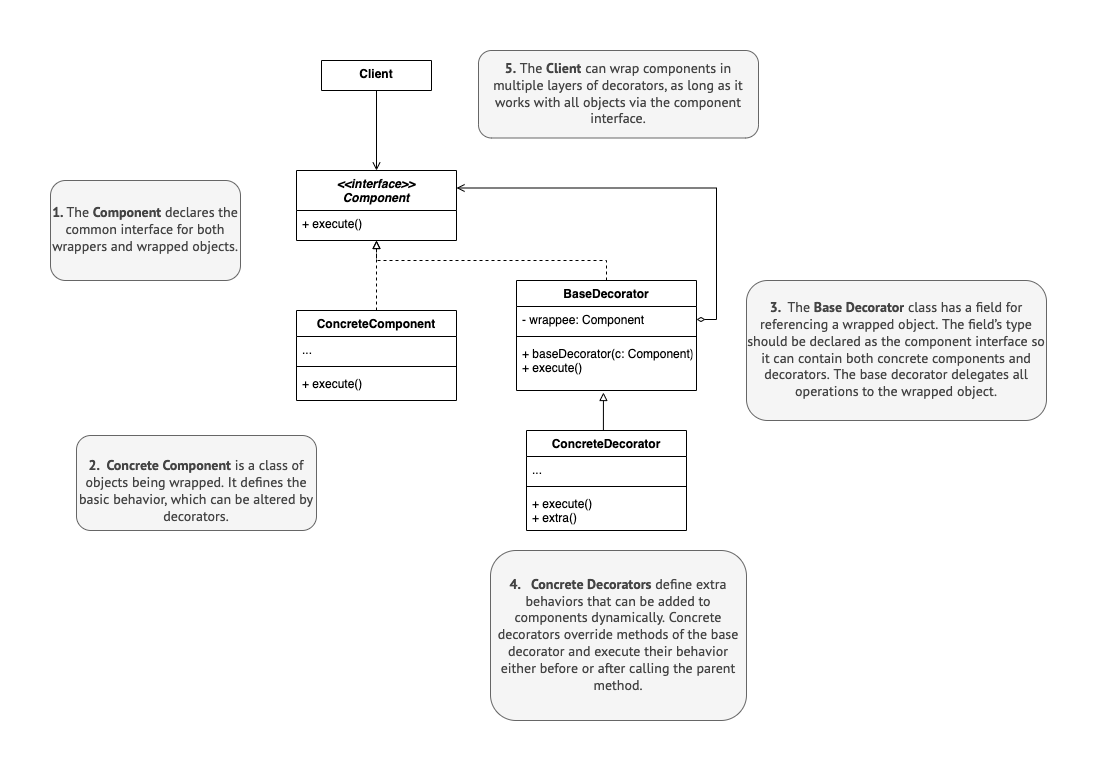

The diagram above was exported from draw.io. Its source (the exported page's mxGraphModel, read from the mxfile embedded in the PNG):
<mxGraphModel dx="946" dy="618" grid="1" gridSize="10" guides="1" tooltips="1" connect="1" arrows="1" fold="1" page="1" pageScale="1" pageWidth="827" pageHeight="1169" math="0" shadow="0">
  <root>
    <mxCell id="WIyWlLk6GJQsqaUBKTNV-0" />
    <mxCell id="WIyWlLk6GJQsqaUBKTNV-1" parent="WIyWlLk6GJQsqaUBKTNV-0" />
    <mxCell id="zkfFHV4jXpPFQw0GAbJ--0" value="&lt;&lt;interface&gt;&gt;&#10;Component" style="swimlane;fontStyle=3;align=center;verticalAlign=top;childLayout=stackLayout;horizontal=1;startSize=40;horizontalStack=0;resizeParent=1;resizeLast=0;collapsible=1;marginBottom=0;rounded=0;shadow=0;strokeWidth=1;" parent="WIyWlLk6GJQsqaUBKTNV-1" vertex="1">
      <mxGeometry x="470" y="340" width="160" height="70" as="geometry">
        <mxRectangle x="230" y="140" width="160" height="26" as="alternateBounds" />
      </mxGeometry>
    </mxCell>
    <mxCell id="zkfFHV4jXpPFQw0GAbJ--1" value="+ execute()" style="text;align=left;verticalAlign=top;spacingLeft=4;spacingRight=4;overflow=hidden;rotatable=0;points=[[0,0.5],[1,0.5]];portConstraint=eastwest;" parent="zkfFHV4jXpPFQw0GAbJ--0" vertex="1">
      <mxGeometry y="40" width="160" height="20" as="geometry" />
    </mxCell>
    <mxCell id="SnRwy-2JeMHaUytbOq5i-95" style="edgeStyle=orthogonalEdgeStyle;rounded=0;orthogonalLoop=1;jettySize=auto;html=1;exitX=0.5;exitY=1;exitDx=0;exitDy=0;entryX=0.5;entryY=0;entryDx=0;entryDy=0;endArrow=open;endFill=0;" edge="1" parent="WIyWlLk6GJQsqaUBKTNV-1" source="SnRwy-2JeMHaUytbOq5i-7">
      <mxGeometry relative="1" as="geometry">
        <mxPoint x="550" y="340" as="targetPoint" />
      </mxGeometry>
    </mxCell>
    <mxCell id="SnRwy-2JeMHaUytbOq5i-7" value="Client" style="swimlane;fontStyle=1;align=center;verticalAlign=top;childLayout=stackLayout;horizontal=1;startSize=52;horizontalStack=0;resizeParent=1;resizeParentMax=0;resizeLast=0;collapsible=1;marginBottom=0;" vertex="1" parent="WIyWlLk6GJQsqaUBKTNV-1">
      <mxGeometry x="495" y="230" width="110" height="30" as="geometry" />
    </mxCell>
    <mxCell id="SnRwy-2JeMHaUytbOq5i-30" value="&lt;div style=&quot;&quot;&gt;&lt;span style=&quot;background-color: rgb(245, 245, 245); color: rgb(68, 68, 68); font-family: &amp;quot;PT Sans&amp;quot;, &amp;quot;Helvetica Neue&amp;quot;, Arial, sans-serif; font-size: 14px;&quot;&gt;&lt;b&gt;1.&amp;nbsp;&lt;/b&gt;&lt;/span&gt;&lt;span style=&quot;background-color: rgb(245, 245, 245); color: rgb(68, 68, 68); font-family: &amp;quot;PT Sans&amp;quot;, &amp;quot;Helvetica Neue&amp;quot;, Arial, sans-serif; font-size: 14px; text-align: left;&quot;&gt;The&amp;nbsp;&lt;/span&gt;&lt;span style=&quot;background-color: rgb(245, 245, 245); color: rgb(68, 68, 68); font-family: &amp;quot;PT Sans&amp;quot;, &amp;quot;Helvetica Neue&amp;quot;, Arial, sans-serif; font-size: 14px; text-align: left; box-sizing: border-box; font-weight: bolder;&quot;&gt;Component&lt;/span&gt;&lt;span style=&quot;background-color: rgb(245, 245, 245); color: rgb(68, 68, 68); font-family: &amp;quot;PT Sans&amp;quot;, &amp;quot;Helvetica Neue&amp;quot;, Arial, sans-serif; font-size: 14px; text-align: left;&quot;&gt;&amp;nbsp;&lt;/span&gt;&lt;span style=&quot;background-color: rgb(245, 245, 245); color: rgb(68, 68, 68); font-family: &amp;quot;PT Sans&amp;quot;, &amp;quot;Helvetica Neue&amp;quot;, Arial, sans-serif; font-size: 14px; text-align: left;&quot;&gt;declares the common interface for both wrappers and wrapped objects.&lt;/span&gt;&lt;/div&gt;" style="rounded=1;whiteSpace=wrap;html=1;fillColor=#f5f5f5;fontColor=#333333;strokeColor=#666666;" vertex="1" parent="WIyWlLk6GJQsqaUBKTNV-1">
      <mxGeometry x="224" y="350" width="190" height="100" as="geometry" />
    </mxCell>
    <mxCell id="SnRwy-2JeMHaUytbOq5i-32" value="&lt;div style=&quot;&quot;&gt;&lt;span style=&quot;background-color: rgb(245, 245, 245); color: rgb(68, 68, 68); font-family: &amp;quot;PT Sans&amp;quot;, &amp;quot;Helvetica Neue&amp;quot;, Arial, sans-serif; font-size: 14px;&quot;&gt;&lt;b&gt;5.&lt;/b&gt;&amp;nbsp;&lt;/span&gt;&lt;span style=&quot;background-color: rgb(245, 245, 245); color: rgb(68, 68, 68); font-family: &amp;quot;PT Sans&amp;quot;, &amp;quot;Helvetica Neue&amp;quot;, Arial, sans-serif; font-size: 14px; text-align: left;&quot;&gt;The&amp;nbsp;&lt;/span&gt;&lt;span style=&quot;background-color: rgb(245, 245, 245); color: rgb(68, 68, 68); font-family: &amp;quot;PT Sans&amp;quot;, &amp;quot;Helvetica Neue&amp;quot;, Arial, sans-serif; font-size: 14px; text-align: left; box-sizing: border-box; font-weight: bolder;&quot;&gt;Client&lt;/span&gt;&lt;span style=&quot;background-color: rgb(245, 245, 245); color: rgb(68, 68, 68); font-family: &amp;quot;PT Sans&amp;quot;, &amp;quot;Helvetica Neue&amp;quot;, Arial, sans-serif; font-size: 14px; text-align: left;&quot;&gt;&amp;nbsp;&lt;/span&gt;&lt;span style=&quot;background-color: rgb(245, 245, 245); color: rgb(68, 68, 68); font-family: &amp;quot;PT Sans&amp;quot;, &amp;quot;Helvetica Neue&amp;quot;, Arial, sans-serif; font-size: 14px; text-align: left;&quot;&gt;can wrap components in multiple layers of decorators, as long as it works with all objects via the component interface.&lt;/span&gt;&lt;/div&gt;" style="rounded=1;whiteSpace=wrap;html=1;fillColor=#f5f5f5;fontColor=#333333;strokeColor=#666666;" vertex="1" parent="WIyWlLk6GJQsqaUBKTNV-1">
      <mxGeometry x="652" y="220" width="280" height="87.5" as="geometry" />
    </mxCell>
    <mxCell id="SnRwy-2JeMHaUytbOq5i-33" value="&lt;div style=&quot;&quot;&gt;&lt;font face=&quot;PT Sans, Helvetica Neue, Arial, sans-serif&quot; color=&quot;#444444&quot;&gt;&lt;span style=&quot;font-size: 14px; background-color: rgb(245, 245, 245);&quot;&gt;&lt;b&gt;4.&amp;nbsp; &amp;nbsp;&lt;/b&gt;&lt;/span&gt;&lt;/font&gt;&lt;span style=&quot;background-color: rgb(245, 245, 245); color: rgb(68, 68, 68); font-family: &amp;quot;PT Sans&amp;quot;, &amp;quot;Helvetica Neue&amp;quot;, Arial, sans-serif; font-size: 14px; text-align: left; box-sizing: border-box; font-weight: bolder;&quot;&gt;Concrete Decorators&lt;/span&gt;&lt;span style=&quot;background-color: rgb(245, 245, 245); color: rgb(68, 68, 68); font-family: &amp;quot;PT Sans&amp;quot;, &amp;quot;Helvetica Neue&amp;quot;, Arial, sans-serif; font-size: 14px; text-align: left;&quot;&gt;&amp;nbsp;&lt;/span&gt;&lt;span style=&quot;background-color: rgb(245, 245, 245); color: rgb(68, 68, 68); font-family: &amp;quot;PT Sans&amp;quot;, &amp;quot;Helvetica Neue&amp;quot;, Arial, sans-serif; font-size: 14px; text-align: left;&quot;&gt;define extra behaviors that can be added to components dynamically. Concrete decorators override methods of the base decorator and execute their behavior either before or after calling the parent method.&lt;/span&gt;&lt;/div&gt;" style="rounded=1;whiteSpace=wrap;html=1;fillColor=#f5f5f5;fontColor=#333333;strokeColor=#666666;align=center;" vertex="1" parent="WIyWlLk6GJQsqaUBKTNV-1">
      <mxGeometry x="664" y="720" width="256" height="170" as="geometry" />
    </mxCell>
    <mxCell id="SnRwy-2JeMHaUytbOq5i-85" value="&lt;div style=&quot;&quot;&gt;&lt;span style=&quot;background-color: rgb(245, 245, 245); color: rgb(68, 68, 68); font-family: &amp;quot;PT Sans&amp;quot;, &amp;quot;Helvetica Neue&amp;quot;, Arial, sans-serif; font-size: 14px;&quot;&gt;&lt;b&gt;&lt;br&gt;&lt;/b&gt;&lt;/span&gt;&lt;/div&gt;&lt;div style=&quot;&quot;&gt;&lt;span style=&quot;background-color: rgb(245, 245, 245); color: rgb(68, 68, 68); font-family: &amp;quot;PT Sans&amp;quot;, &amp;quot;Helvetica Neue&amp;quot;, Arial, sans-serif; font-size: 14px;&quot;&gt;&lt;b&gt;2.&amp;nbsp;&amp;nbsp;&lt;/b&gt;&lt;/span&gt;&lt;span style=&quot;background-color: rgb(245, 245, 245); color: rgb(68, 68, 68); font-family: &amp;quot;PT Sans&amp;quot;, &amp;quot;Helvetica Neue&amp;quot;, Arial, sans-serif; font-size: 14px; text-align: left; box-sizing: border-box; font-weight: bolder;&quot;&gt;Concrete Component&lt;/span&gt;&lt;span style=&quot;background-color: rgb(245, 245, 245); color: rgb(68, 68, 68); font-family: &amp;quot;PT Sans&amp;quot;, &amp;quot;Helvetica Neue&amp;quot;, Arial, sans-serif; font-size: 14px; text-align: left;&quot;&gt;&amp;nbsp;&lt;/span&gt;&lt;span style=&quot;background-color: rgb(245, 245, 245); color: rgb(68, 68, 68); font-family: &amp;quot;PT Sans&amp;quot;, &amp;quot;Helvetica Neue&amp;quot;, Arial, sans-serif; font-size: 14px; text-align: left;&quot;&gt;is a class of objects being wrapped. It defines the basic behavior, which can be altered by decorators.&lt;/span&gt;&lt;/div&gt;" style="rounded=1;whiteSpace=wrap;html=1;fillColor=#f5f5f5;fontColor=#333333;strokeColor=#666666;" vertex="1" parent="WIyWlLk6GJQsqaUBKTNV-1">
      <mxGeometry x="250" y="605" width="240" height="95" as="geometry" />
    </mxCell>
    <mxCell id="SnRwy-2JeMHaUytbOq5i-86" value="&lt;div style=&quot;&quot;&gt;&lt;span style=&quot;background-color: rgb(245, 245, 245); color: rgb(68, 68, 68); font-family: &amp;quot;PT Sans&amp;quot;, &amp;quot;Helvetica Neue&amp;quot;, Arial, sans-serif; font-size: 14px;&quot;&gt;&lt;b&gt;3.&amp;nbsp;&amp;nbsp;&lt;/b&gt;&lt;/span&gt;&lt;span style=&quot;background-color: rgb(245, 245, 245); color: rgb(68, 68, 68); font-family: &amp;quot;PT Sans&amp;quot;, &amp;quot;Helvetica Neue&amp;quot;, Arial, sans-serif; font-size: 14px; text-align: left;&quot;&gt;The&amp;nbsp;&lt;/span&gt;&lt;span style=&quot;background-color: rgb(245, 245, 245); color: rgb(68, 68, 68); font-family: &amp;quot;PT Sans&amp;quot;, &amp;quot;Helvetica Neue&amp;quot;, Arial, sans-serif; font-size: 14px; text-align: left; box-sizing: border-box; font-weight: bolder;&quot;&gt;Base Decorator&lt;/span&gt;&lt;span style=&quot;background-color: rgb(245, 245, 245); color: rgb(68, 68, 68); font-family: &amp;quot;PT Sans&amp;quot;, &amp;quot;Helvetica Neue&amp;quot;, Arial, sans-serif; font-size: 14px; text-align: left;&quot;&gt;&amp;nbsp;&lt;/span&gt;&lt;span style=&quot;background-color: rgb(245, 245, 245); color: rgb(68, 68, 68); font-family: &amp;quot;PT Sans&amp;quot;, &amp;quot;Helvetica Neue&amp;quot;, Arial, sans-serif; font-size: 14px; text-align: left;&quot;&gt;class has a field for referencing a wrapped object. The field’s type should be declared as the component interface so it can contain both concrete components and decorators. The base decorator delegates all operations to the wrapped object.&lt;/span&gt;&lt;/div&gt;" style="rounded=1;whiteSpace=wrap;html=1;fillColor=#f5f5f5;fontColor=#333333;strokeColor=#666666;align=center;" vertex="1" parent="WIyWlLk6GJQsqaUBKTNV-1">
      <mxGeometry x="920" y="450" width="300" height="140" as="geometry" />
    </mxCell>
    <mxCell id="SnRwy-2JeMHaUytbOq5i-101" style="edgeStyle=orthogonalEdgeStyle;rounded=0;orthogonalLoop=1;jettySize=auto;html=1;exitX=0.5;exitY=0;exitDx=0;exitDy=0;entryX=0.5;entryY=1;entryDx=0;entryDy=0;startArrow=none;startFill=0;endArrow=block;endFill=0;dashed=1;" edge="1" parent="WIyWlLk6GJQsqaUBKTNV-1" source="SnRwy-2JeMHaUytbOq5i-97" target="zkfFHV4jXpPFQw0GAbJ--0">
      <mxGeometry relative="1" as="geometry">
        <mxPoint x="548.0799999999999" y="440" as="targetPoint" />
      </mxGeometry>
    </mxCell>
    <mxCell id="SnRwy-2JeMHaUytbOq5i-97" value="ConcreteComponent" style="swimlane;fontStyle=1;align=center;verticalAlign=top;childLayout=stackLayout;horizontal=1;startSize=26;horizontalStack=0;resizeParent=1;resizeParentMax=0;resizeLast=0;collapsible=1;marginBottom=0;" vertex="1" parent="WIyWlLk6GJQsqaUBKTNV-1">
      <mxGeometry x="470" y="480" width="160" height="90" as="geometry" />
    </mxCell>
    <mxCell id="SnRwy-2JeMHaUytbOq5i-98" value="..." style="text;strokeColor=none;fillColor=none;align=left;verticalAlign=top;spacingLeft=4;spacingRight=4;overflow=hidden;rotatable=0;points=[[0,0.5],[1,0.5]];portConstraint=eastwest;" vertex="1" parent="SnRwy-2JeMHaUytbOq5i-97">
      <mxGeometry y="26" width="160" height="26" as="geometry" />
    </mxCell>
    <mxCell id="SnRwy-2JeMHaUytbOq5i-99" value="" style="line;strokeWidth=1;fillColor=none;align=left;verticalAlign=middle;spacingTop=-1;spacingLeft=3;spacingRight=3;rotatable=0;labelPosition=right;points=[];portConstraint=eastwest;strokeColor=inherit;" vertex="1" parent="SnRwy-2JeMHaUytbOq5i-97">
      <mxGeometry y="52" width="160" height="8" as="geometry" />
    </mxCell>
    <mxCell id="SnRwy-2JeMHaUytbOq5i-100" value="+ execute()" style="text;strokeColor=none;fillColor=none;align=left;verticalAlign=top;spacingLeft=4;spacingRight=4;overflow=hidden;rotatable=0;points=[[0,0.5],[1,0.5]];portConstraint=eastwest;fontStyle=0" vertex="1" parent="SnRwy-2JeMHaUytbOq5i-97">
      <mxGeometry y="60" width="160" height="30" as="geometry" />
    </mxCell>
    <mxCell id="SnRwy-2JeMHaUytbOq5i-116" style="edgeStyle=orthogonalEdgeStyle;rounded=0;orthogonalLoop=1;jettySize=auto;html=1;exitX=0.5;exitY=0;exitDx=0;exitDy=0;fontColor=#FF3333;startArrow=none;startFill=0;endArrow=block;endFill=0;dashed=1;" edge="1" parent="WIyWlLk6GJQsqaUBKTNV-1" source="SnRwy-2JeMHaUytbOq5i-107">
      <mxGeometry relative="1" as="geometry">
        <mxPoint x="550" y="410" as="targetPoint" />
      </mxGeometry>
    </mxCell>
    <mxCell id="SnRwy-2JeMHaUytbOq5i-107" value="BaseDecorator" style="swimlane;fontStyle=1;align=center;verticalAlign=top;childLayout=stackLayout;horizontal=1;startSize=26;horizontalStack=0;resizeParent=1;resizeParentMax=0;resizeLast=0;collapsible=1;marginBottom=0;" vertex="1" parent="WIyWlLk6GJQsqaUBKTNV-1">
      <mxGeometry x="690" y="450" width="180" height="110" as="geometry" />
    </mxCell>
    <mxCell id="SnRwy-2JeMHaUytbOq5i-108" value="- wrappee: Component" style="text;strokeColor=none;fillColor=none;align=left;verticalAlign=top;spacingLeft=4;spacingRight=4;overflow=hidden;rotatable=0;points=[[0,0.5],[1,0.5]];portConstraint=eastwest;" vertex="1" parent="SnRwy-2JeMHaUytbOq5i-107">
      <mxGeometry y="26" width="180" height="26" as="geometry" />
    </mxCell>
    <mxCell id="SnRwy-2JeMHaUytbOq5i-109" value="" style="line;strokeWidth=1;fillColor=none;align=left;verticalAlign=middle;spacingTop=-1;spacingLeft=3;spacingRight=3;rotatable=0;labelPosition=right;points=[];portConstraint=eastwest;strokeColor=inherit;" vertex="1" parent="SnRwy-2JeMHaUytbOq5i-107">
      <mxGeometry y="52" width="180" height="8" as="geometry" />
    </mxCell>
    <mxCell id="SnRwy-2JeMHaUytbOq5i-110" value="+ baseDecorator(c: Component)&#10;+ execute()" style="text;strokeColor=none;fillColor=none;align=left;verticalAlign=top;spacingLeft=4;spacingRight=4;overflow=hidden;rotatable=0;points=[[0,0.5],[1,0.5]];portConstraint=eastwest;fontStyle=0" vertex="1" parent="SnRwy-2JeMHaUytbOq5i-107">
      <mxGeometry y="60" width="180" height="50" as="geometry" />
    </mxCell>
    <mxCell id="SnRwy-2JeMHaUytbOq5i-115" style="edgeStyle=orthogonalEdgeStyle;rounded=0;orthogonalLoop=1;jettySize=auto;html=1;exitX=0.5;exitY=0;exitDx=0;exitDy=0;entryX=0.483;entryY=1.04;entryDx=0;entryDy=0;entryPerimeter=0;fontColor=#FF3333;startArrow=none;startFill=0;endArrow=block;endFill=0;" edge="1" parent="WIyWlLk6GJQsqaUBKTNV-1" source="SnRwy-2JeMHaUytbOq5i-111" target="SnRwy-2JeMHaUytbOq5i-110">
      <mxGeometry relative="1" as="geometry" />
    </mxCell>
    <mxCell id="SnRwy-2JeMHaUytbOq5i-111" value="ConcreteDecorator" style="swimlane;fontStyle=1;align=center;verticalAlign=top;childLayout=stackLayout;horizontal=1;startSize=26;horizontalStack=0;resizeParent=1;resizeParentMax=0;resizeLast=0;collapsible=1;marginBottom=0;" vertex="1" parent="WIyWlLk6GJQsqaUBKTNV-1">
      <mxGeometry x="700" y="600" width="160" height="100" as="geometry" />
    </mxCell>
    <mxCell id="SnRwy-2JeMHaUytbOq5i-112" value="..." style="text;strokeColor=none;fillColor=none;align=left;verticalAlign=top;spacingLeft=4;spacingRight=4;overflow=hidden;rotatable=0;points=[[0,0.5],[1,0.5]];portConstraint=eastwest;" vertex="1" parent="SnRwy-2JeMHaUytbOq5i-111">
      <mxGeometry y="26" width="160" height="26" as="geometry" />
    </mxCell>
    <mxCell id="SnRwy-2JeMHaUytbOq5i-113" value="" style="line;strokeWidth=1;fillColor=none;align=left;verticalAlign=middle;spacingTop=-1;spacingLeft=3;spacingRight=3;rotatable=0;labelPosition=right;points=[];portConstraint=eastwest;strokeColor=inherit;" vertex="1" parent="SnRwy-2JeMHaUytbOq5i-111">
      <mxGeometry y="52" width="160" height="8" as="geometry" />
    </mxCell>
    <mxCell id="SnRwy-2JeMHaUytbOq5i-114" value="+ execute()&#10;+ extra()" style="text;strokeColor=none;fillColor=none;align=left;verticalAlign=top;spacingLeft=4;spacingRight=4;overflow=hidden;rotatable=0;points=[[0,0.5],[1,0.5]];portConstraint=eastwest;fontStyle=0" vertex="1" parent="SnRwy-2JeMHaUytbOq5i-111">
      <mxGeometry y="60" width="160" height="40" as="geometry" />
    </mxCell>
    <mxCell id="SnRwy-2JeMHaUytbOq5i-117" style="edgeStyle=orthogonalEdgeStyle;rounded=0;orthogonalLoop=1;jettySize=auto;html=1;exitX=1;exitY=0.5;exitDx=0;exitDy=0;entryX=1;entryY=0.25;entryDx=0;entryDy=0;fontColor=#FF3333;startArrow=diamondThin;startFill=0;endArrow=open;endFill=0;" edge="1" parent="WIyWlLk6GJQsqaUBKTNV-1" source="SnRwy-2JeMHaUytbOq5i-108" target="zkfFHV4jXpPFQw0GAbJ--0">
      <mxGeometry relative="1" as="geometry" />
    </mxCell>
  </root>
</mxGraphModel>